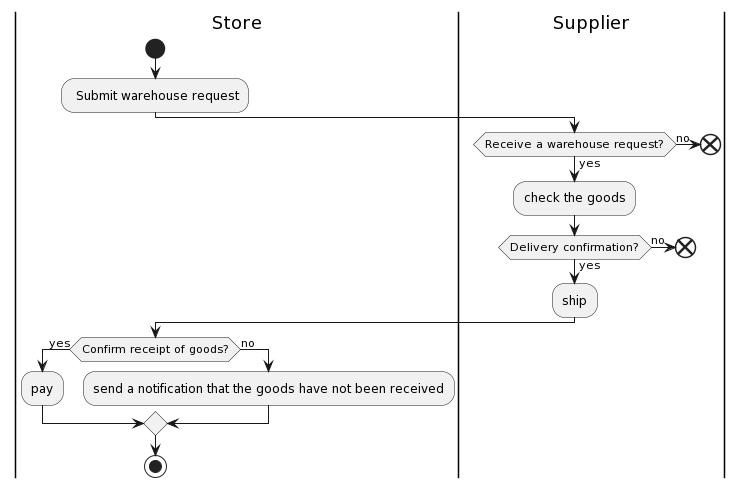

The diagram above was rendered by PlantUML. Its source (embedded in the PNG):
@startuml
|Store|
start
: Submit warehouse request;
|Supplier|
if (Receive a warehouse request?)then (yes)
:check the goods;
if (Delivery confirmation?) then (yes)
:ship;
else (no)
end
endif
else (no)
end
endif
|Store|
if (Confirm receipt of goods?) then (yes)
:pay;
else (no)
:send a notification that the goods have not been received;
endif
stop
@enduml